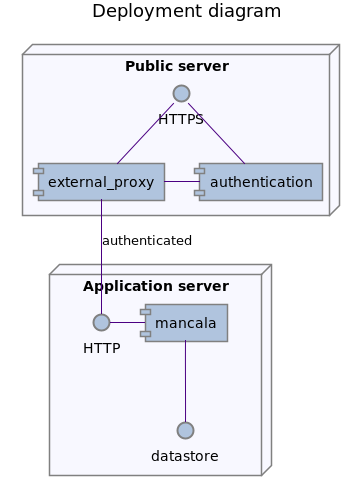

The diagram above was rendered by PlantUML. Its source (embedded in the PNG):
@startuml

title Deployment diagram

skinparam arrowcolor indigo

skinparam node {
    BackgroundColor ghostWhite
    BorderColor gray
    Shadowing false
    BorderStyle dashed
    RoundCorner 30
}

skinparam component {
    BackgroundColor lightSteelBlue
    BorderColor gray
    Shadowing false
}

skinparam interface {
    BackgroundColor lightSteelBlue
    BorderColor gray
    Shadowing false
}


node public_server as "Public server" {
    HTTPS -down- [external_proxy]
    HTTPS - [authentication]
    [external_proxy] - [authentication]
}

node app_server as "Application server" {
    [external_proxy] -down- HTTP : authenticated
    HTTP - [mancala]
    [mancala]  -down- datastore
}

@enduml